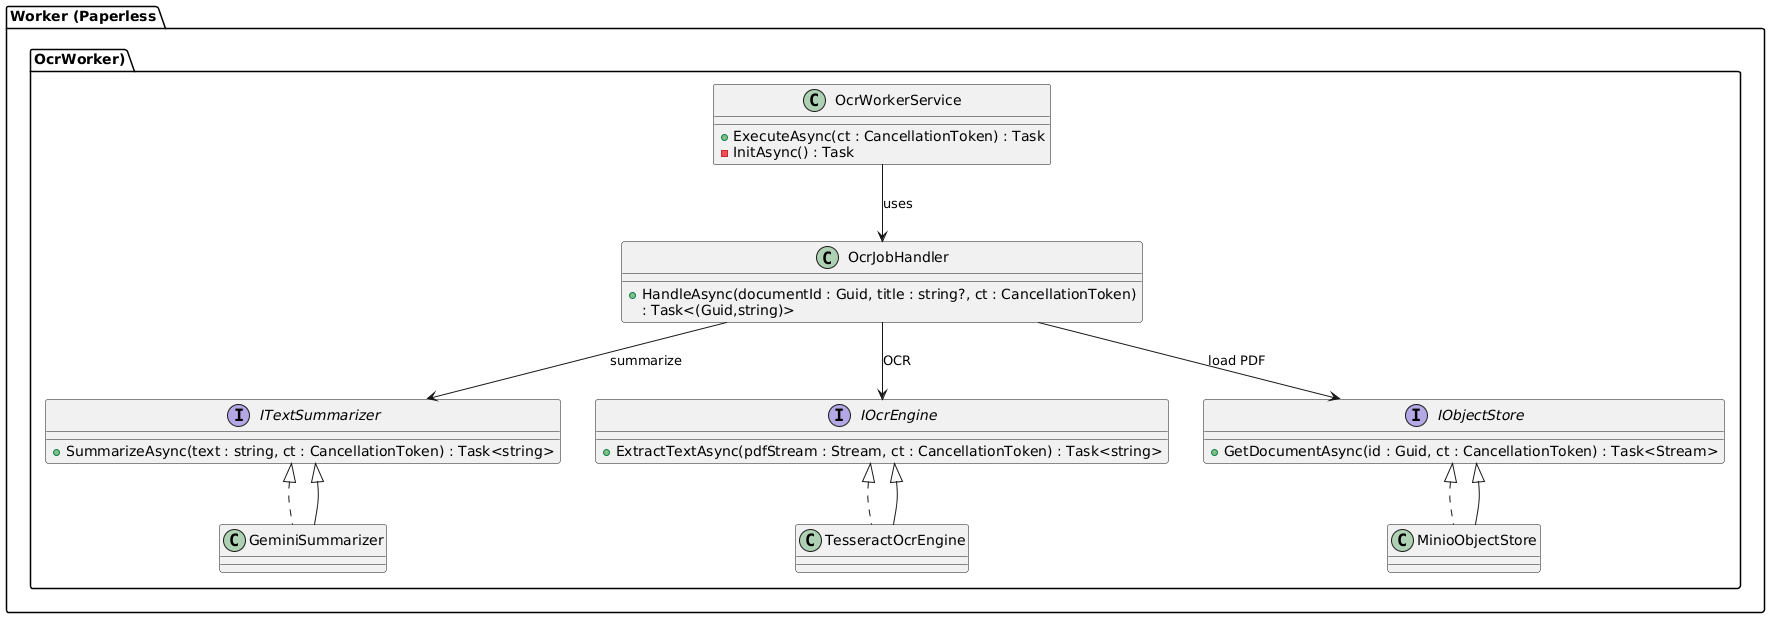

The diagram above was rendered by PlantUML. Its source (embedded in the PNG):
@startuml
package "Worker (Paperless.OcrWorker)" {

  class OcrWorkerService {
    +ExecuteAsync(ct : CancellationToken) : Task
    -InitAsync() : Task
  }

  class OcrJobHandler {
    +HandleAsync(documentId : Guid, title : string?, ct : CancellationToken)
      : Task<(Guid,string)>
  }

  interface IObjectStore {
    +GetDocumentAsync(id : Guid, ct : CancellationToken) : Task<Stream>
  }

  class MinioObjectStore implements IObjectStore

  interface IOcrEngine {
    +ExtractTextAsync(pdfStream : Stream, ct : CancellationToken) : Task<string>
  }

  class TesseractOcrEngine implements IOcrEngine

  interface ITextSummarizer {
    +SummarizeAsync(text : string, ct : CancellationToken) : Task<string>
  }

  class GeminiSummarizer implements ITextSummarizer

  OcrWorkerService --> OcrJobHandler : uses
  OcrJobHandler --> IObjectStore : load PDF
  OcrJobHandler --> IOcrEngine : OCR
  OcrJobHandler --> ITextSummarizer : summarize

  MinioObjectStore -up-|> IObjectStore
  TesseractOcrEngine -up-|> IOcrEngine
  GeminiSummarizer -up-|> ITextSummarizer
}
@enduml